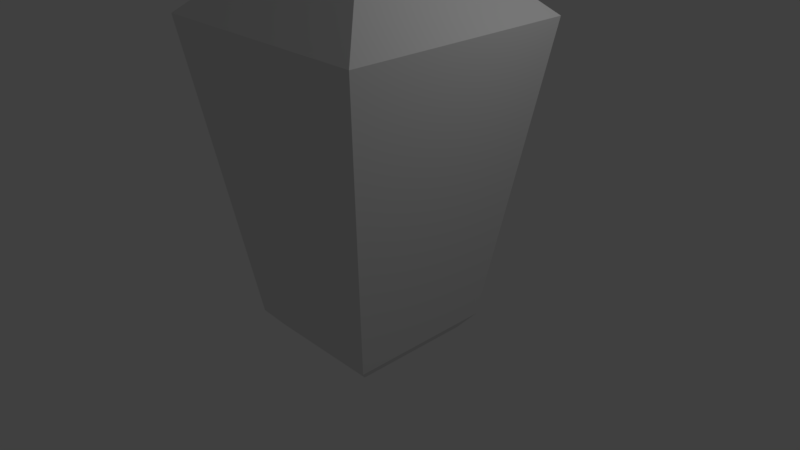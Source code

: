 # Source: Lantern_LOD1.blend  (saved by Blender 2.78.0; exported with 4.5.12 LTS)
import bpy
from mathutils import Matrix  # noqa: F401  (used for matrix-valued properties, if any)

bpy.ops.wm.read_factory_settings(use_empty=True)
scene = bpy.context.scene
scene.name = 'Scene'

# ---- collections
col_collection_1 = bpy.data.collections.new('Collection 1'); scene.collection.children.link(col_collection_1)

# ---- materials (node trees are filled in below, after node groups)
mat_material = bpy.data.materials.new('Material')
mat_material.alpha_threshold = 0.0
mat_material.use_transparent_shadow = False
mat_material.roughness = 0.5
mat_material_001 = bpy.data.materials.new('Material.001')
mat_material_001.alpha_threshold = 0.0
mat_material_001.use_transparent_shadow = False
mat_material_001.roughness = 0.5

# ---- material node trees

# ---- world
world_world = bpy.data.worlds.new('World'); scene.world = world_world
world_world.color = (0.05088, 0.05088, 0.05088)
world_world.use_sun_shadow = False
world_world.sun_shadow_jitter_overblur = 0.0
world_world.cycles.sampling_method = 'MANUAL'

# ---- cameras
cam_camera = bpy.data.cameras.new('Camera')
cam_camera.clip_end = 100.0
cam_camera.lens = 35.0
cam_camera.sensor_width = 32.0
cam_camera.sensor_height = 18.0
cam_camera.ortho_scale = 7.314
cam_camera.dof.focus_distance = 0.0
cam_camera.dof.aperture_fstop = 128.0

# ---- lights
light_lamp = bpy.data.lights.new('Lamp', 'POINT')
light_lamp.transmission_factor = 0.0
light_lamp.cutoff_distance = 30.0
light_lamp.energy = 100.0
light_lamp.shadow_buffer_clip_start = 1.001
light_lamp.shadow_soft_size = 0.1
light_lamp.shadow_maximum_resolution = 0.006
light_lamp.use_absolute_resolution = True

# ---- meshes
me_cube_001 = bpy.data.meshes.new('Cube.001')
me_cube_001.from_pydata([(-1.558, -1.558, -0.2907), (-0.1277, -0.1277, 1.0), (-1.558, 1.558, -0.2907), (-0.1277, 0.1277, 1.0), (1.558, -1.558, -0.2907), (0.1277, -0.1277, 1.0), (1.558, 1.558, -0.2907), (0.1277, 0.1277, 1.0), (-0.9942, 0.9942, -4.236), (-0.9942, -0.9942, -4.236), (0.9942, 0.9942, -4.236), (0.9942, -0.9942, -4.236), (-0.8228, 0.8228, -4.452), (-0.8228, -0.8228, -4.452), (0.8228, 0.8228, -4.452), (0.8228, -0.8228, -4.452), (-0.1277, -0.1277, 1.882), (-0.1277, 0.1277, 1.882), (0.1277, 0.1277, 1.882), (0.1277, -0.1277, 1.882), (1.311, -1.528, -0.5029), (-1.311, -1.528, -0.5029), (-0.808, -1.024, -4.024), (0.808, -1.024, -4.024), (-1.311, 1.528, -0.5029), (1.311, 1.528, -0.5029), (0.808, 1.024, -4.024), (-0.808, 1.024, -4.024), (-1.528, -1.311, -0.5029), (-1.528, 1.311, -0.5029), (-1.024, 0.808, -4.024), (-1.024, -0.808, -4.024), (1.528, 1.311, -0.5029), (1.528, -1.311, -0.5029), (1.024, -0.808, -4.024), (1.024, 0.808, -4.024)], [], [(0, 1, 3, 2), (2, 3, 7, 6), (6, 7, 5, 4), (4, 5, 1, 0), (20, 21, 22, 23), (5, 7, 18, 19), (10, 11, 15, 14), (24, 25, 26, 27), (28, 29, 30, 31), (32, 33, 34, 35), (12, 14, 15, 13), (9, 8, 12, 13), (11, 9, 13, 15), (8, 10, 14, 12), (18, 17, 16, 19), (3, 1, 16, 17), (1, 5, 19, 16), (7, 3, 17, 18), (4, 0, 21, 20), (0, 9, 22, 21), (9, 11, 23, 22), (11, 4, 20, 23), (2, 6, 25, 24), (6, 10, 26, 25), (10, 8, 27, 26), (8, 2, 24, 27), (0, 2, 29, 28), (2, 8, 30, 29), (8, 9, 31, 30), (9, 0, 28, 31), (6, 4, 33, 32), (4, 11, 34, 33), (11, 10, 35, 34), (10, 6, 32, 35)])
me_cube_001.polygons.foreach_set('material_index', [1, 1, 1, 1, 0, 1, 1, 0, 0, 0, 1, 1, 1, 1, 1, 1, 1, 1, 1, 1, 1, 1, 1, 1, 1, 1, 1, 1, 1, 1, 1, 1, 1, 1])
me_cube_001.materials.append(mat_material)
me_cube_001.materials.append(mat_material_001)
me_cube_001.use_remesh_preserve_volume = False
me_cube_001.use_remesh_preserve_attributes = False
me_cube_001.use_mirror_vertex_groups = False
me_cube_001.update()

# ---- objects
ob_cube_001 = bpy.data.objects.new('Cube.001', me_cube_001)
ob_lamp = bpy.data.objects.new('Lamp', light_lamp)
ob_camera = bpy.data.objects.new('Camera', cam_camera)

# ---- transforms, parenting, visibility, modifiers, constraints
ob_cube_001.location = (0.0, 0.0, 3.362)
ob_cube_001.lineart.crease_threshold = 0.0
ob_lamp.location = (4.076, 1.005, 5.904)
ob_lamp.rotation_euler = (0.6503, 0.05522, 1.866)
ob_lamp.lock_rotations_4d = False
ob_lamp.empty_display_type = 'ARROWS'
ob_lamp.color = (0.0, 0.0, 0.0, 0.0)
ob_lamp.lineart.crease_threshold = 0.0
ob_camera.location = (7.481, -6.508, 5.344)
ob_camera.rotation_euler = (1.109, 0.0, 0.8149)
ob_camera.lock_rotations_4d = False
ob_camera.empty_display_type = 'ARROWS'
ob_camera.color = (0.0, 0.0, 0.0, 0.0)
ob_camera.display_type = 'WIRE'
ob_camera.lineart.crease_threshold = 0.0

# ---- collection membership
col_collection_1.objects.link(ob_cube_001)
col_collection_1.objects.link(ob_lamp)
col_collection_1.objects.link(ob_camera)

# ---- scene / render settings (as saved in the file)
scene.camera = ob_camera
scene.frame_start = 1; scene.frame_end = 250; scene.frame_set(1)
scene.render.engine = 'BLENDER_EEVEE_NEXT'
scene.render.resolution_percentage = 50
scene.render.dither_intensity = 0.0
scene.cycles.use_denoising = False
scene.cycles.samples = 128
scene.cycles.sampling_pattern = 'TABULATED_SOBOL'
scene.cycles.light_sampling_threshold = 0.0
scene.cycles.use_adaptive_sampling = False
scene.cycles.use_light_tree = False
scene.cycles.blur_glossy = 0.0
scene.cycles.sample_clamp_indirect = 0.0
scene.view_settings.view_transform = 'Standard'
bpy.context.view_layer.update()
